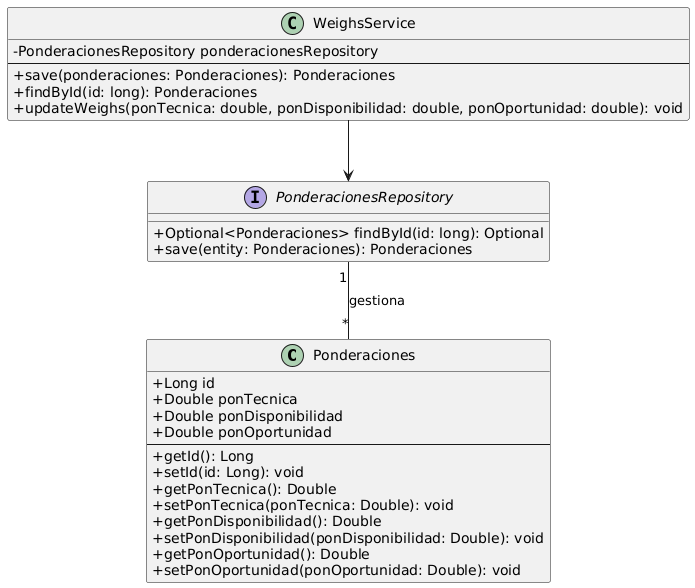

The diagram above was rendered by PlantUML. Its source (embedded in the PNG):
@startuml
skinparam classAttributeIconSize 0

    class Ponderaciones {
        + Long id
        + Double ponTecnica
        + Double ponDisponibilidad
        + Double ponOportunidad
        --
        + getId(): Long
        + setId(id: Long): void
        + getPonTecnica(): Double
        + setPonTecnica(ponTecnica: Double): void
        + getPonDisponibilidad(): Double
        + setPonDisponibilidad(ponDisponibilidad: Double): void
        + getPonOportunidad(): Double
        + setPonOportunidad(ponOportunidad: Double): void
    }

    interface PonderacionesRepository {
        + Optional<Ponderaciones> findById(id: long): Optional
        + save(entity: Ponderaciones): Ponderaciones
    }

    class WeighsService {
        - PonderacionesRepository ponderacionesRepository
        --
        + save(ponderaciones: Ponderaciones): Ponderaciones
        + findById(id: long): Ponderaciones
        + updateWeighs(ponTecnica: double, ponDisponibilidad: double, ponOportunidad: double): void
    }

PonderacionesRepository "1" -- "*" Ponderaciones : gestiona
WeighsService --> PonderacionesRepository
@enduml